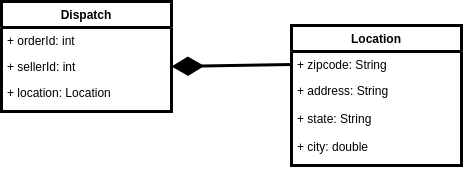

The diagram above was exported from draw.io. Its source (the exported page's mxGraphModel, read from the mxfile embedded in the PNG):
<mxGraphModel dx="693" dy="387" grid="1" gridSize="10" guides="1" tooltips="1" connect="1" arrows="1" fold="1" page="1" pageScale="1" pageWidth="1169" pageHeight="827" math="0" shadow="0">
  <root>
    <mxCell id="0" />
    <mxCell id="1" parent="0" />
    <mxCell id="2" value="Dispatch" style="swimlane;fontStyle=1;childLayout=stackLayout;horizontal=1;startSize=26;fillColor=none;horizontalStack=0;resizeParent=1;resizeParentMax=0;resizeLast=0;collapsible=1;marginBottom=0;strokeWidth=3;" vertex="1" parent="1">
      <mxGeometry x="1740" y="1460" width="170" height="110" as="geometry" />
    </mxCell>
    <mxCell id="3" value="+ orderId: int" style="text;strokeColor=none;fillColor=none;align=left;verticalAlign=top;spacingLeft=4;spacingRight=4;overflow=hidden;rotatable=0;points=[[0,0.5],[1,0.5]];portConstraint=eastwest;" vertex="1" parent="2">
      <mxGeometry y="26" width="170" height="26" as="geometry" />
    </mxCell>
    <mxCell id="4" value="+ sellerId: int" style="text;strokeColor=none;fillColor=none;align=left;verticalAlign=top;spacingLeft=4;spacingRight=4;overflow=hidden;rotatable=0;points=[[0,0.5],[1,0.5]];portConstraint=eastwest;" vertex="1" parent="2">
      <mxGeometry y="52" width="170" height="26" as="geometry" />
    </mxCell>
    <mxCell id="5" value="+ location: Location" style="text;strokeColor=none;fillColor=none;align=left;verticalAlign=top;spacingLeft=4;spacingRight=4;overflow=hidden;rotatable=0;points=[[0,0.5],[1,0.5]];portConstraint=eastwest;" vertex="1" parent="2">
      <mxGeometry y="78" width="170" height="32" as="geometry" />
    </mxCell>
    <mxCell id="6" value="Location" style="swimlane;fontStyle=1;childLayout=stackLayout;horizontal=1;startSize=26;fillColor=none;horizontalStack=0;resizeParent=1;resizeParentMax=0;resizeLast=0;collapsible=1;marginBottom=0;strokeWidth=3;" vertex="1" parent="1">
      <mxGeometry x="2030" y="1484" width="170" height="140" as="geometry" />
    </mxCell>
    <mxCell id="7" value="+ zipcode: String" style="text;strokeColor=none;fillColor=none;align=left;verticalAlign=top;spacingLeft=4;spacingRight=4;overflow=hidden;rotatable=0;points=[[0,0.5],[1,0.5]];portConstraint=eastwest;" vertex="1" parent="6">
      <mxGeometry y="26" width="170" height="26" as="geometry" />
    </mxCell>
    <mxCell id="8" value="+ address: String&#10;&#10;+ state: String&#10;&#10;+ city: double" style="text;strokeColor=none;fillColor=none;align=left;verticalAlign=top;spacingLeft=4;spacingRight=4;overflow=hidden;rotatable=0;points=[[0,0.5],[1,0.5]];portConstraint=eastwest;" vertex="1" parent="6">
      <mxGeometry y="52" width="170" height="88" as="geometry" />
    </mxCell>
    <mxCell id="9" value="" style="endArrow=diamondThin;endFill=1;endSize=24;html=1;strokeWidth=3;fontSize=20;entryX=1;entryY=0.5;entryDx=0;entryDy=0;exitX=0;exitY=0.5;exitDx=0;exitDy=0;" edge="1" source="7" target="4" parent="1">
      <mxGeometry width="160" relative="1" as="geometry">
        <mxPoint x="1950" y="1470" as="sourcePoint" />
        <mxPoint x="1800" y="1470" as="targetPoint" />
      </mxGeometry>
    </mxCell>
  </root>
</mxGraphModel>